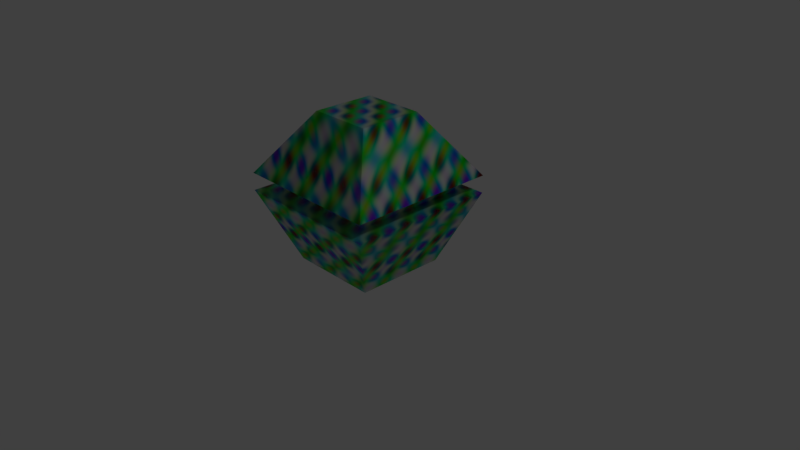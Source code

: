 # Source: testBake.blend  (saved by Blender 2.78.0; exported with 4.5.12 LTS)
import bpy
from mathutils import Matrix  # noqa: F401  (used for matrix-valued properties, if any)

bpy.ops.wm.read_factory_settings(use_empty=True)
scene = bpy.context.scene
scene.name = 'Scene'

# ---- collections
col_collection_1 = bpy.data.collections.new('Collection 1'); scene.collection.children.link(col_collection_1)

# ---- images (referenced by path relative to the original .blend; pixels are not part of the script)
import os
ASSET_DIR = os.environ.get("B2B_ASSET_DIR", "")  # directory of the original .blend (textures are referenced by path, not embedded)
HERE = os.path.dirname(os.path.abspath(__file__))  # packed textures are extracted next to this script under _unpacked/

def load_image(name, relpath, width, height, colorspace="sRGB"):
    """Load a texture the original file referenced (path relative to the .blend, or extracted next to this script)."""
    p = next((c for c in (os.path.join(HERE, relpath), os.path.join(ASSET_DIR, relpath)) if relpath and os.path.exists(c)), "")
    if p:
        img = bpy.data.images.load(p, check_existing=True)
        img.name = name
    else:  # same state as the original file: an image datablock whose file is absent (Cycles renders it pink)
        img = bpy.data.images.new(name, width, height)
        img.source = "FILE"
        img.filepath = "//" + (relpath or name)
    img.colorspace_settings.name = colorspace
    return img
img_bakedtexture = load_image('bakedTexture', '', 1024, 1024, 'sRGB')

# ---- materials (node trees are filled in below, after node groups)
mat_test1 = bpy.data.materials.new('test1')
mat_test1.alpha_threshold = 0.0
mat_test1.roughness = 0.5
mat_test1.line_color = (0.0, 0.0, 0.0, 1.0)

# ---- material node trees
mat_test1.use_nodes = True; mat_test1.node_tree.nodes.clear()
_N = mat_test1.node_tree.nodes; _L = mat_test1.node_tree.links
n0 = _N.new('ShaderNodeMixShader'); n0.name = 'Mix Shader'; n0.location = (219, 428)
n0.inputs[0].default_value = 0.2
n1 = _N.new('ShaderNodeOutputMaterial'); n1.name = 'Material Output'; n1.location = (401, 415)
n2 = _N.new('ShaderNodeBsdfAnisotropic'); n2.name = 'Glossy BSDF'; n2.location = (-34, 499)
n2.distribution = 'GGX'
n2.inputs[1].default_value = 0.78
n3 = _N.new('ShaderNodeBsdfGlass'); n3.name = 'Glass BSDF'; n3.location = (-17, 305)
n3.distribution = 'BECKMANN'
n3.inputs[2].default_value = 1.45
n4 = _N.new('ShaderNodeTexMagic'); n4.name = 'Magic Texture'; n4.location = (-263, 464)
n5 = _N.new('ShaderNodeTexImage'); n5.name = 'Image Texture'; n5.location = (-452, 539)
n5.width = 140
n5.image = img_bakedtexture
_L.new(n2.outputs[0], n0.inputs[1])
_L.new(n3.outputs[0], n0.inputs[2])
_L.new(n0.outputs[0], n1.inputs[0])
_L.new(n4.outputs[0], n2.inputs[0])
n1.is_active_output = True

# ---- world
world_world = bpy.data.worlds.new('World'); scene.world = world_world
world_world.color = (0.05088, 0.05088, 0.05088)
world_world.use_sun_shadow = False
world_world.sun_shadow_jitter_overblur = 0.0
world_world.cycles.sampling_method = 'MANUAL'

# ---- cameras
cam_camera = bpy.data.cameras.new('Camera')
cam_camera.clip_end = 100.0
cam_camera.lens = 35.0
cam_camera.sensor_width = 32.0
cam_camera.sensor_height = 18.0
cam_camera.ortho_scale = 7.314
cam_camera.dof.focus_distance = 0.0

# ---- lights
light_lamp = bpy.data.lights.new('Lamp', 'POINT')
light_lamp.transmission_factor = 0.0
light_lamp.cutoff_distance = 30.0
light_lamp.energy = 100.0
light_lamp.shadow_buffer_clip_start = 1.001
light_lamp.shadow_soft_size = 0.1
light_lamp.shadow_maximum_resolution = 0.006
light_lamp.use_absolute_resolution = True

# ---- meshes
me_cube = bpy.data.meshes.new('Cube')
me_cube.from_pydata([(0.6017, 0.6017, -1.0), (0.6017, -0.6017, -1.0), (-0.6017, -0.6017, -1.0), (-0.6017, 0.6017, -1.0), (0.422, 0.422, 1.0), (0.422, -0.422, 1.0), (-0.422, -0.422, 1.0), (-0.422, 0.422, 1.0), (1.0, 1.0, 0.1871), (1.0, -1.0, 0.1871), (-1.0, -1.0, 0.1871), (-1.0, 1.0, 0.1871), (1.0, 1.0, -0.04361), (1.0, -1.0, -0.04361), (-1.0, -1.0, -0.04361), (-1.0, 1.0, -0.04361), (0.7593, 0.7593, 0.1593), (0.7593, -0.7593, 0.1593), (-0.7593, -0.7593, 0.1593), (-0.7593, 0.7593, 0.1593), (0.7593, 0.7593, -0.01585), (0.7593, -0.7593, -0.01585), (-0.7593, -0.7593, -0.01585), (-0.7593, 0.7593, -0.01585)], [], [(0, 1, 2, 3), (4, 7, 6, 5), (8, 4, 5, 9), (9, 5, 6, 10), (10, 6, 7, 11), (12, 0, 3, 15), (4, 8, 11, 7), (14, 13, 21, 22), (11, 8, 16, 19), (12, 15, 23, 20), (0, 12, 13, 1), (1, 13, 14, 2), (2, 14, 15, 3), (9, 10, 18, 17), (22, 18, 19, 23), (21, 17, 18, 22), (20, 16, 17, 21), (16, 20, 23, 19), (8, 9, 17, 16), (10, 11, 19, 18), (15, 14, 22, 23), (13, 12, 20, 21)])
_uv = me_cube.uv_layers.new(name='UVMap')
_uv.uv.foreach_set('vector', [2.208e-08, 0.7248, 0.2229, 0.7248, 0.2229, 0.9429, 0.0, 0.9429, 0.3792, 0.7248, 0.3792, 0.8777, 0.2229, 0.8777, 0.2229, 0.7248, 0.8734, 0.3624, 0.7467, 0.2577, 0.7467, 0.1047, 0.8734, 0.0, 1.0, 0.3624, 0.8734, 0.2577, 0.8734, 0.1047, 1.0, 0.0, 1.0, 0.7248, 0.8734, 0.6201, 0.8734, 0.4671, 1.0, 0.3624, 0.7467, 0.3624, 0.5586, 0.2902, 0.5586, 0.07218, 0.7467, 0.0, 0.7467, 0.4671, 0.8734, 0.3624, 0.8734, 0.7248, 0.7467, 0.6201, 0.0, 0.7248, 1.104e-08, 0.3624, 0.04457, 0.406, 0.04457, 0.6812, 0.0, 5.4e-08, 0.3704, 0.0, 0.3258, 0.04361, 0.04457, 0.04361, 0.3704, 0.3624, 0.3704, 0.7248, 0.3258, 0.6812, 0.3258, 0.406, 0.3704, 0.4346, 0.5586, 0.3624, 0.5586, 0.7248, 0.3704, 0.6526, 0.5586, 0.2902, 0.3704, 0.3624, 0.3704, 0.0, 0.5586, 0.07218, 0.5586, 0.4346, 0.7467, 0.3624, 0.7467, 0.7248, 0.5586, 0.6526, 0.3704, 0.3624, 9.935e-08, 0.3624, 0.04457, 0.3188, 0.3258, 0.3188, 0.4746, 1.0, 0.4428, 1.0, 0.4428, 0.7248, 0.4746, 0.7248, 0.4746, 0.7248, 0.5064, 0.7248, 0.5064, 1.0, 0.4746, 1.0, 0.3792, 0.7248, 0.411, 0.7248, 0.411, 1.0, 0.3792, 1.0, 0.4428, 1.0, 0.411, 1.0, 0.411, 0.7248, 0.4428, 0.7248, 0.3704, 0.0, 0.3704, 0.3624, 0.3258, 0.3188, 0.3258, 0.04361, 9.935e-08, 0.3624, 0.0, 5.4e-08, 0.04457, 0.04361, 0.04457, 0.3188, 0.3704, 0.7248, 0.0, 0.7248, 0.04457, 0.6812, 0.3258, 0.6812, 1.104e-08, 0.3624, 0.3704, 0.3624, 0.3258, 0.406, 0.04457, 0.406])
me_cube.materials.append(None)
me_cube.use_remesh_preserve_volume = False
me_cube.use_remesh_preserve_attributes = False
me_cube.use_mirror_vertex_groups = False
me_cube.update()

# ---- objects
ob_cube = bpy.data.objects.new('Cube', me_cube)
ob_lamp = bpy.data.objects.new('Lamp', light_lamp)
ob_camera = bpy.data.objects.new('Camera', cam_camera)

# ---- transforms, parenting, visibility, modifiers, constraints
ob_cube.location = (0.0, 0.0, 0.9245)
ob_cube.lock_rotations_4d = False
ob_cube.empty_display_type = 'ARROWS'
ob_cube.lineart.crease_threshold = 0.0
ob_cube.material_slots[0].link = 'OBJECT'; ob_cube.material_slots[0].material = mat_test1
ob_lamp.location = (4.076, 1.005, 5.904)
ob_lamp.rotation_euler = (0.6503, 0.05522, 1.866)
ob_lamp.lock_rotations_4d = False
ob_lamp.empty_display_type = 'ARROWS'
ob_lamp.color = (0.0, 0.0, 0.0, 0.0)
ob_lamp.lineart.crease_threshold = 0.0
ob_camera.location = (7.481, -6.508, 5.344)
ob_camera.rotation_euler = (1.109, 0.0, 0.8149)
ob_camera.lock_rotations_4d = False
ob_camera.empty_display_type = 'ARROWS'
ob_camera.color = (0.0, 0.0, 0.0, 0.0)
ob_camera.display_type = 'WIRE'
ob_camera.lineart.crease_threshold = 0.0

# ---- collection membership
col_collection_1.objects.link(ob_cube)
col_collection_1.objects.link(ob_lamp)
col_collection_1.objects.link(ob_camera)

# ---- scene / render settings (as saved in the file)
scene.camera = ob_camera
scene.frame_start = 1; scene.frame_end = 250; scene.frame_set(1)
scene.render.engine = 'CYCLES'
scene.render.resolution_percentage = 50
scene.render.dither_intensity = 0.0
scene.cycles.use_denoising = False
scene.cycles.samples = 128
scene.cycles.sampling_pattern = 'TABULATED_SOBOL'
scene.cycles.light_sampling_threshold = 0.0
scene.cycles.use_adaptive_sampling = False
scene.cycles.use_light_tree = False
scene.cycles.blur_glossy = 0.0
scene.cycles.sample_clamp_indirect = 0.0
scene.cycles.bake_type = 'DIFFUSE'
scene.view_settings.view_transform = 'Standard'
bpy.context.view_layer.update()
